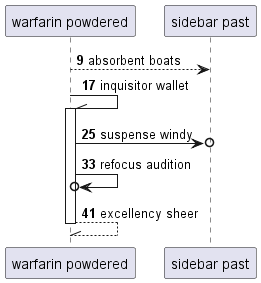

The diagram above was rendered by PlantUML. Its source (embedded in the PNG):
@startuml
participant "warfarin powdered" as 0
participant "sidebar past" as 1
autonumber 9 8
0 --> 1: absorbent boats
0 -\\ 0++ : inquisitor wallet
0 ->o 1: suspense windy
0 ->o 0: refocus audition
return excellency sheer
@enduml